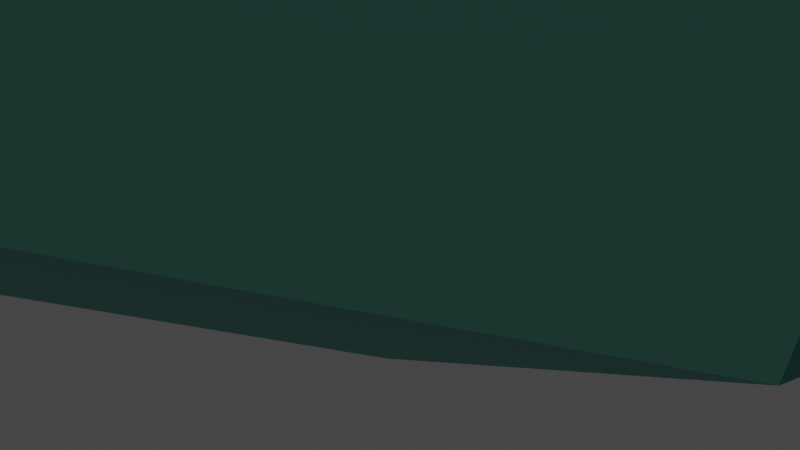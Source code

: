 # Source: J75.RombicosidodecaedroTrigiroide.blend  (saved by Blender 3.2.14; exported with 4.5.12 LTS)
import bpy
from mathutils import Matrix  # noqa: F401  (used for matrix-valued properties, if any)

bpy.ops.wm.read_factory_settings(use_empty=True)
scene = bpy.context.scene
scene.name = 'Scene'

# ---- collections
col_collection = bpy.data.collections.new('Collection'); scene.collection.children.link(col_collection)

# ---- materials (node trees are filled in below, after node groups)
mat_pentagono_rombicosidodecaedro = bpy.data.materials.new('PENTAGONO ROMBICOSIDODECAEDRO')
mat_pentagono_rombicosidodecaedro.use_transparent_shadow = False
mat_triangulo_rombicosidodecaedro = bpy.data.materials.new('TRIANGULO ROMBICOSIDODECAEDRO')
mat_triangulo_rombicosidodecaedro.use_transparent_shadow = False
mat_cuadro_rombicosidodecaedro = bpy.data.materials.new('CUADRO ROMBICOSIDODECAEDRO')
mat_cuadro_rombicosidodecaedro.use_transparent_shadow = False

# ---- material node trees
mat_pentagono_rombicosidodecaedro.use_nodes = True; mat_pentagono_rombicosidodecaedro.node_tree.nodes.clear()
_N = mat_pentagono_rombicosidodecaedro.node_tree.nodes; _L = mat_pentagono_rombicosidodecaedro.node_tree.links
n0 = _N.new('ShaderNodeBsdfPrincipled'); n0.name = 'Principled BSDF'; n0.location = (10, 300)
n0.distribution = 'GGX'
n0.subsurface_method = 'RANDOM_WALK_SKIN'
n0.inputs[0].default_value = (0.4621, 0.8308, 0.6654, 1.0)
n0.inputs[1].default_value = 1.0
n0.inputs[3].default_value = 1.45
n0.inputs[27].default_value = (0.0, 0.0, 0.0, 1.0)
n0.inputs[28].default_value = 1.0
n1 = _N.new('ShaderNodeOutputMaterial'); n1.name = 'Material Output'; n1.location = (300, 300)
_L.new(n0.outputs[0], n1.inputs[0])
n1.is_active_output = True
mat_triangulo_rombicosidodecaedro.use_nodes = True; mat_triangulo_rombicosidodecaedro.node_tree.nodes.clear()
_N = mat_triangulo_rombicosidodecaedro.node_tree.nodes; _L = mat_triangulo_rombicosidodecaedro.node_tree.links
n0 = _N.new('ShaderNodeBsdfPrincipled'); n0.name = 'Principled BSDF'; n0.location = (10, 300)
n0.distribution = 'GGX'
n0.subsurface_method = 'RANDOM_WALK_SKIN'
n0.inputs[0].default_value = (0.2051, 0.7305, 0.5647, 1.0)
n0.inputs[1].default_value = 1.0
n0.inputs[3].default_value = 1.45
n0.inputs[27].default_value = (0.0, 0.0, 0.0, 1.0)
n0.inputs[28].default_value = 1.0
n1 = _N.new('ShaderNodeOutputMaterial'); n1.name = 'Material Output'; n1.location = (300, 300)
_L.new(n0.outputs[0], n1.inputs[0])
n1.is_active_output = True
mat_cuadro_rombicosidodecaedro.use_nodes = True; mat_cuadro_rombicosidodecaedro.node_tree.nodes.clear()
_N = mat_cuadro_rombicosidodecaedro.node_tree.nodes; _L = mat_cuadro_rombicosidodecaedro.node_tree.links
n0 = _N.new('ShaderNodeBsdfPrincipled'); n0.name = 'Principled BSDF'; n0.location = (10, 300)
n0.distribution = 'GGX'
n0.subsurface_method = 'RANDOM_WALK_SKIN'
n0.inputs[0].default_value = (0.04373, 0.3663, 0.305, 1.0)
n0.inputs[1].default_value = 1.0
n0.inputs[3].default_value = 1.45
n0.inputs[27].default_value = (0.0, 0.0, 0.0, 1.0)
n0.inputs[28].default_value = 1.0
n1 = _N.new('ShaderNodeOutputMaterial'); n1.name = 'Material Output'; n1.location = (300, 300)
_L.new(n0.outputs[0], n1.inputs[0])
n1.is_active_output = True

# ---- world
world_world = bpy.data.worlds.new('World'); scene.world = world_world
world_world.use_nodes = True; world_world.node_tree.nodes.clear()
_N = world_world.node_tree.nodes; _L = world_world.node_tree.links
n0 = _N.new('ShaderNodeOutputWorld'); n0.name = 'World Output'; n0.location = (300, 300)
n1 = _N.new('ShaderNodeBackground'); n1.name = 'Background'; n1.location = (10, 300)
n1.inputs[0].default_value = (0.05088, 0.05088, 0.05088, 1.0)
_L.new(n1.outputs[0], n0.inputs[0])
n0.is_active_output = True
world_world.color = (0.05088, 0.05088, 0.05088)
world_world.use_sun_shadow = False
world_world.sun_shadow_jitter_overblur = 0.0

# ---- cameras
cam_camera = bpy.data.cameras.new('Camera')
cam_camera.clip_end = 100.0
cam_camera.ortho_scale = 7.314

# ---- lights
light_light = bpy.data.lights.new('Light', 'POINT')
light_light.transmission_factor = 0.0
light_light.energy = 1000.0
light_light.shadow_soft_size = 0.1
light_light.shadow_maximum_resolution = 0.006
light_light.use_absolute_resolution = True

# ---- meshes
me_j75_rombicosidodecaedrotrigiroide = bpy.data.meshes.new('J75.RombicosidodecaedroTrigiroide')
me_j75_rombicosidodecaedrotrigiroide.from_pydata([(7.483, 2.239, 16.13), (3.859, 3.623, 18.37), (1.62, 0.0, 19.75), (3.623, 7.246, 15.74), (-2.239, 2.239, 19.37), (-2.239, -2.239, 19.37), (-8.101, 0.0, 15.74), (3.859, -3.623, 18.37), (2.239, -2.239, 0.3969), (2.239, 2.239, 0.3969), (8.101, 0.0, 4.02), (-1.62, 0.0, 0.01436), (-3.859, -3.623, 1.398), (-7.483, 2.239, 3.637), (2.239, 9.485, 12.12), (-3.623, 7.246, 15.74), (7.246, 5.862, 13.51), (9.485, 2.239, 12.12), (0.0, 5.862, 17.98), (5.862, 8.101, 9.882), (2.239, 9.485, 7.643), (3.623, 7.246, 4.02), (-3.623, 7.246, 4.02), (9.485, -2.239, 12.12), (7.246, 5.862, 6.259), (7.483, -2.239, 16.13), (3.623, -7.246, 15.74), (0.0, 5.862, 1.781), (-2.239, 9.485, 12.12), (9.485, 2.239, 7.643), (-7.246, 5.862, 13.51), (5.862, 3.623, 2.636), (-2.239, 9.485, 7.643), (9.485, -2.239, 7.643), (5.862, -8.101, 9.882), (-7.246, 5.862, 6.259), (5.862, -3.623, 2.636), (3.623, -7.246, 4.02), (2.239, -9.485, 12.12), (-3.623, -7.246, 15.74), (-9.485, 2.239, 12.12), (7.246, -5.862, 13.51), (-5.862, 3.623, 17.13), (0.0, -5.862, 17.98), (-5.862, 8.101, 9.882), (2.239, -9.485, 7.643), (-3.623, -7.246, 4.02), (-9.485, -2.239, 12.12), (-9.485, -2.239, 7.643), (7.246, -5.862, 6.259), (-5.862, -3.623, 17.13), (0.0, -5.862, 1.781), (-5.862, -8.101, 9.882), (-2.239, -9.485, 12.12), (-9.485, 2.239, 7.643), (-7.246, -5.862, 13.51), (-3.859, 3.623, 1.398), (-2.239, -9.485, 7.643), (-7.246, -5.862, 6.259), (-7.483, -2.239, 3.637)], [], [(0, 1, 2), (0, 3, 1), (4, 2, 1), (4, 5, 2), (6, 5, 4), (7, 2, 5), (7, 0, 2), (8, 9, 10), (8, 11, 9), (12, 13, 11), (12, 11, 8), (14, 15, 3), (16, 14, 3), (16, 3, 0), (16, 0, 17), (18, 1, 3), (18, 4, 1), (18, 3, 15), (18, 15, 4), (19, 14, 16), (19, 16, 17), (20, 14, 19), (20, 21, 22), (20, 19, 21), (23, 17, 0), (24, 21, 19), (24, 19, 17), (25, 0, 7), (25, 7, 26), (25, 23, 0), (27, 9, 11), (27, 21, 9), (27, 22, 21), (28, 15, 14), (28, 14, 20), (29, 17, 23), (29, 10, 24), (29, 24, 17), (30, 15, 28), (31, 9, 21), (31, 10, 9), (31, 21, 24), (31, 24, 10), (32, 20, 22), (32, 28, 20), (33, 10, 29), (33, 23, 34), (33, 29, 23), (35, 22, 13), (35, 32, 22), (36, 8, 10), (36, 10, 33), (36, 37, 8), (38, 26, 39), (38, 34, 26), (40, 30, 35), (40, 6, 30), (41, 23, 25), (41, 25, 26), (41, 26, 34), (41, 34, 23), (42, 30, 6), (42, 4, 15), (42, 15, 30), (42, 6, 4), (43, 5, 39), (43, 26, 7), (43, 39, 26), (43, 7, 5), (44, 32, 35), (44, 30, 28), (44, 35, 30), (44, 28, 32), (45, 37, 34), (45, 34, 38), (45, 46, 37), (47, 6, 40), (47, 40, 48), (49, 37, 36), (49, 34, 37), (49, 36, 33), (49, 33, 34), (50, 5, 6), (50, 39, 5), (50, 6, 47), (51, 46, 12), (51, 8, 37), (51, 37, 46), (51, 12, 8), (52, 47, 48), (53, 38, 39), (53, 39, 52), (53, 45, 38), (54, 13, 48), (54, 35, 13), (54, 48, 40), (54, 40, 35), (55, 50, 47), (55, 39, 50), (55, 47, 52), (55, 52, 39), (56, 11, 13), (56, 13, 22), (56, 22, 27), (56, 27, 11), (57, 46, 45), (57, 52, 46), (57, 45, 53), (57, 53, 52), (58, 12, 46), (58, 46, 52), (58, 52, 48), (59, 48, 13), (59, 13, 12), (59, 12, 58), (59, 58, 48)])
me_j75_rombicosidodecaedrotrigiroide.polygons.foreach_set('material_index', [0, 2, 2, 1, 0, 2, 0, 0, 1, 0, 2, 0, 2, 2, 1, 1, 2, 0, 2, 2, 0, 1, 0, 2, 2, 2, 0, 0, 2, 2, 2, 2, 0, 0, 2, 2, 2, 0, 2, 2, 0, 1, 2, 0, 2, 1, 0, 2, 2, 2, 0, 2, 2, 0, 2, 0, 2, 1, 2, 2, 0, 2, 2, 2, 0, 2, 1, 0, 2, 2, 2, 0, 1, 2, 1, 0, 1, 2, 1, 2, 2, 0, 0, 2, 2, 1, 2, 0, 2, 0, 0, 2, 2, 2, 1, 2, 0, 2, 1, 0, 2, 0, 2, 1, 2, 0, 2, 2, 1, 2, 2, 0, 2, 0, 2, 1])
me_j75_rombicosidodecaedrotrigiroide.materials.append(mat_pentagono_rombicosidodecaedro)
me_j75_rombicosidodecaedrotrigiroide.materials.append(mat_triangulo_rombicosidodecaedro)
me_j75_rombicosidodecaedrotrigiroide.materials.append(mat_cuadro_rombicosidodecaedro)
me_j75_rombicosidodecaedrotrigiroide.update()

# ---- objects
ob_light = bpy.data.objects.new('Light', light_light)
ob_camera = bpy.data.objects.new('Camera', cam_camera)
ob_j75_rombicosidodecaedrotrigiroide = bpy.data.objects.new('J75.RombicosidodecaedroTrigiroide', me_j75_rombicosidodecaedrotrigiroide)

# ---- transforms, parenting, visibility, modifiers, constraints
ob_light.location = (4.076, 1.005, 5.904)
ob_light.rotation_euler = (0.6503, 0.05522, 1.866)
ob_light.lock_rotations_4d = False
ob_light.empty_display_type = 'ARROWS'
ob_light.color = (0.0, 0.0, 0.0, 0.0)
ob_light.lineart.crease_threshold = 0.0
ob_camera.location = (7.359, -6.926, 4.958)
ob_camera.rotation_euler = (1.109, 0.0, 0.8149)
ob_camera.lock_rotations_4d = False
ob_camera.empty_display_type = 'ARROWS'
ob_camera.color = (0.0, 0.0, 0.0, 0.0)
ob_camera.display_type = 'WIRE'
ob_camera.lineart.crease_threshold = 0.0
ob_j75_rombicosidodecaedrotrigiroide.location = (0.0, 0.0, 0.0)

# ---- collection membership
col_collection.objects.link(ob_light)
col_collection.objects.link(ob_camera)
col_collection.objects.link(ob_j75_rombicosidodecaedrotrigiroide)

# ---- scene / render settings (as saved in the file)
scene.camera = ob_camera
scene.frame_start = 1; scene.frame_end = 250; scene.frame_set(1)
scene.render.engine = 'BLENDER_EEVEE_NEXT'
scene.cycles.sampling_pattern = 'TABULATED_SOBOL'
scene.cycles.use_light_tree = False
scene.view_settings.view_transform = 'Filmic'
bpy.context.view_layer.update()
